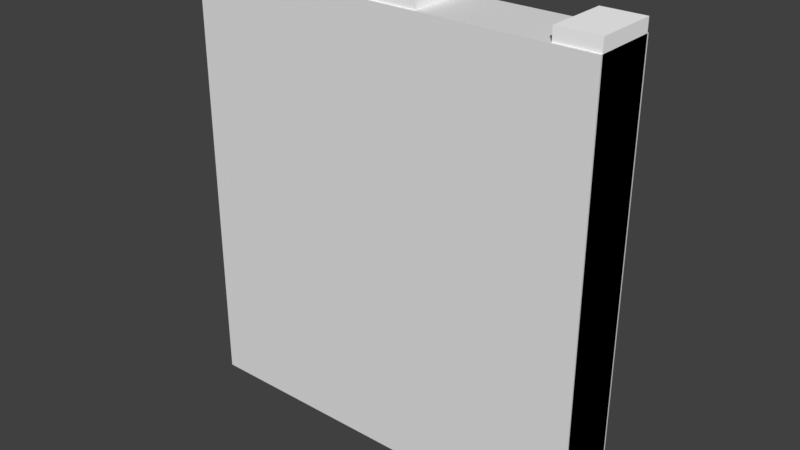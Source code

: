 # Source: big_fence.blend  (saved by Blender 2.79.0; exported with 4.5.12 LTS)
import bpy
from mathutils import Matrix  # noqa: F401  (used for matrix-valued properties, if any)

bpy.ops.wm.read_factory_settings(use_empty=True)
scene = bpy.context.scene
scene.name = 'Scene'

# ---- collections
col_collection_1 = bpy.data.collections.new('Collection 1'); scene.collection.children.link(col_collection_1)

# ---- materials (node trees are filled in below, after node groups)
mat_big_fence = bpy.data.materials.new('big_fence')
mat_big_fence.alpha_threshold = 0.0
mat_big_fence.use_transparent_shadow = False
mat_big_fence.diffuse_color = (1.0, 1.0, 1.0, 1.0)
mat_big_fence.roughness = 0.5
mat_big_fence.specular_intensity = 0.0
mat_big_fence.line_color = (0.0, 0.0, 0.0, 1.0)

# ---- material node trees

# ---- world
world_world = bpy.data.worlds.new('World'); scene.world = world_world
world_world.color = (0.05088, 0.05088, 0.05088)
world_world.use_sun_shadow = False
world_world.sun_shadow_jitter_overblur = 0.0
world_world.cycles.sampling_method = 'MANUAL'

# ---- meshes
me_bigfence = bpy.data.meshes.new('BigFence')
me_bigfence.from_pydata([(-1.0, -0.1517, -0.005462), (1.0, -0.1517, 2.162), (0.8, 0.07998, -0.005462), (0.2, 0.07998, -0.005462), (-0.2, 0.07998, -0.005462), (-0.8, 0.07998, -0.005462), (-1.0, 0.1517, -0.005462), (0.2, -0.07998, -0.005462), (-0.2, -0.07998, -0.005462), (-1.0, -0.1517, 2.162), (0.8, 0.07998, 1.995), (0.2, 0.07998, 1.995), (-0.2, 0.07998, 1.995), (-0.8, 0.07998, 1.995), (0.8, -0.07998, 1.995), (0.2, -0.07998, 1.995), (-0.2, -0.07998, 1.995), (-0.8, -0.07998, 1.995), (0.8, -0.07998, -0.005462), (1.0, -0.1517, -0.005462), (-0.8, -0.1517, -0.005462), (-0.8, -0.07998, -0.005462), (1.0, 0.1517, -0.005462), (-1.0, 0.1517, 2.162), (0.2, 0.1517, -0.005462), (-0.2, 0.1517, -0.005462), (0.2, -0.1517, -0.005462), (-0.2, -0.1517, -0.005462), (0.2, 0.1517, 1.995), (-0.2, 0.1517, 1.995), (0.2, -0.1517, 1.995), (-0.2, -0.1517, 1.995), (0.8, 0.1517, -0.005462), (0.8, 0.1517, 1.995), (-0.8, 0.1517, -0.005462), (-0.8, 0.1517, 1.995), (0.8, -0.1517, -0.005462), (-0.8, -0.1517, 1.995), (0.8, -0.1517, 1.995), (-0.8, -0.1517, 2.162), (0.8, -0.1517, 2.162), (1.0, 0.1517, 2.162), (0.2, -0.1517, 2.162), (-0.2, -0.1517, 2.162), (0.8, 0.1517, 2.162), (-0.8, 0.1517, 2.162), (0.2, 0.1517, 2.162), (-0.2, 0.1517, 2.162)], [], [(12, 16, 43, 47), (22, 41, 1, 19), (4, 12, 29, 25), (0, 9, 23, 6), (29, 12, 47), (10, 2, 3, 11), (12, 4, 5, 13), (18, 14, 15, 7), (11, 3, 24, 28), (8, 16, 17, 21), (41, 22, 32, 33), (10, 11, 15, 14), (12, 13, 17, 16), (19, 1, 38, 36), (28, 29, 47, 46), (21, 17, 37, 20), (26, 30, 31, 27), (28, 24, 25, 29), (35, 34, 6, 23), (20, 37, 9, 0), (13, 5, 34, 35), (16, 31, 43), (15, 11, 46, 42), (7, 15, 30, 26), (31, 30, 42, 43), (30, 15, 42), (16, 8, 27, 31), (14, 18, 36, 38), (2, 10, 33, 32), (45, 23, 9, 39), (46, 47, 43, 42), (41, 44, 40, 1), (38, 1, 40), (37, 17, 39), (17, 13, 45, 39), (14, 38, 40), (41, 33, 44), (9, 37, 39), (13, 35, 45), (11, 28, 46), (35, 23, 45), (33, 10, 44), (10, 14, 40, 44)])
_uv = me_bigfence.uv_layers.new(name='UVMap')
_uv.uv.foreach_set('vector', [0.5521, 0.2783, 0.4714, 0.2783, 0.4353, 0.3914, 0.5882, 0.3914, 0.4275, 0.9572, 0.4275, 0.009922, 0.5792, 0.009922, 0.5792, 0.9572, 0.4634, 0.9572, 0.4634, 0.08305, 0.4275, 0.08305, 0.4275, 0.9572, 0.5792, 0.9572, 0.5792, 0.009922, 0.4275, 0.009922, 0.4275, 0.9572, 0.5882, 0.2783, 0.5521, 0.2783, 0.5882, 0.3914, 0.9, 0.9228, 0.9, 0.0, 0.6, 0.0, 0.6, 0.9228, 0.1, 0.9228, 0.1, 0.0, 0.4, 0.0, 0.4, 0.9228, 0.9, 0.0, 0.9, 0.9228, 0.6, 0.9228, 0.6, 0.0, 0.4634, 0.08305, 0.4634, 0.9572, 0.4275, 0.9572, 0.4275, 0.08305, 0.4, 0.0, 0.4, 0.9228, 0.1, 0.9228, 0.1, 0.0, 1.0, 1.0, 1.0, 0.0, 0.9, 0.0, 0.9, 0.9228, 0.9, 0.9228, 0.6, 0.9228, 0.6, 0.9228, 0.9, 0.9228, 0.4, 0.9228, 0.1, 0.9228, 0.1, 0.9228, 0.4, 0.9228, 1.0, 0.0, 1.0, 1.0, 0.9, 0.9228, 0.9, 0.0, 0.6, 0.9228, 0.4, 0.9228, 0.4, 1.0, 0.6, 1.0, 0.5433, 0.9572, 0.5433, 0.08305, 0.5792, 0.08305, 0.5792, 0.9572, 0.6, 0.0, 0.6, 0.9228, 0.4, 0.9228, 0.4, 0.0, 0.6, 0.9228, 0.6, 0.0, 0.4, 0.0, 0.4, 0.9228, 0.1, 0.9228, 0.1, 0.0, 4.749e-07, 0.0, 1.9e-07, 1.0, 0.1, 0.0, 0.1, 0.9228, 0.0, 1.0, 9.498e-08, 0.0, 0.5433, 0.9572, 0.5433, 0.08305, 0.5792, 0.08305, 0.5792, 0.9572, 0.4714, 0.2783, 0.4353, 0.2783, 0.4353, 0.3914, 0.4714, 0.2783, 0.5521, 0.2783, 0.5882, 0.3914, 0.4353, 0.3914, 0.4634, 0.08305, 0.4634, 0.9572, 0.4275, 0.9572, 0.4275, 0.08305, 0.4, 0.9228, 0.6, 0.9228, 0.6, 1.0, 0.4, 1.0, 0.4353, 0.2783, 0.4714, 0.2783, 0.4353, 0.3914, 0.5433, 0.08305, 0.5433, 0.9572, 0.5792, 0.9572, 0.5792, 0.08305, 0.5433, 0.08305, 0.5433, 0.9572, 0.5792, 0.9572, 0.5792, 0.08305, 0.4634, 0.9572, 0.4634, 0.08305, 0.4275, 0.08305, 0.4275, 0.9572, 0.1, 0.7877, 2.682e-07, 0.7877, 0.0, 0.6651, 0.1, 0.6651, 0.6, 0.7877, 0.4, 0.7877, 0.4, 0.6651, 0.6, 0.6651, 1.0, 0.7877, 0.9, 0.7877, 0.9, 0.6651, 1.0, 0.6651, 0.9, 0.9228, 1.0, 1.0, 0.9, 1.0, 0.4353, 0.2783, 0.4714, 0.2783, 0.4353, 0.3914, 0.4714, 0.2783, 0.5521, 0.2783, 0.5882, 0.3914, 0.4353, 0.3914, 0.4714, 0.2783, 0.4353, 0.2783, 0.4353, 0.3914, 1.0, 1.0, 0.9, 0.9228, 0.9, 1.0, 0.0, 1.0, 0.1, 0.9228, 0.1, 1.0, 0.5521, 0.2783, 0.5882, 0.2783, 0.5882, 0.3914, 0.5521, 0.2783, 0.5882, 0.2783, 0.5882, 0.3914, 0.1, 0.9228, 1.9e-07, 1.0, 0.1, 1.0, 0.5882, 0.2783, 0.5521, 0.2783, 0.5882, 0.3914, 0.5521, 0.2783, 0.4714, 0.2783, 0.4353, 0.3914, 0.5882, 0.3914])
me_bigfence.materials.append(mat_big_fence)
me_bigfence.use_remesh_preserve_volume = False
me_bigfence.use_remesh_preserve_attributes = False
me_bigfence.use_mirror_vertex_groups = False
me_bigfence.use_paint_bone_selection = False
me_bigfence.use_paint_mask = True
me_bigfence.update()
me_bigfencecollider__colonly = bpy.data.meshes.new('BigFenceCollider -colonly')
me_bigfencecollider__colonly.from_pydata([(-1.0, -0.16, 0.0), (-1.0, -0.16, 2.1), (-1.0, 0.16, 0.0), (-1.0, 0.16, 2.1), (1.0, -0.16, 0.0), (1.0, -0.16, 2.1), (1.0, 0.16, 0.0), (1.0, 0.16, 2.1)], [], [(0, 1, 3, 2), (2, 3, 7, 6), (6, 7, 5, 4), (4, 5, 1, 0), (2, 6, 4, 0), (7, 3, 1, 5)])
me_bigfencecollider__colonly.use_remesh_preserve_volume = False
me_bigfencecollider__colonly.use_remesh_preserve_attributes = False
me_bigfencecollider__colonly.use_mirror_vertex_groups = False
me_bigfencecollider__colonly.update()

# ---- objects
ob_bigfence = bpy.data.objects.new('BigFence', me_bigfence)
ob_bigfencecollider__colonly = bpy.data.objects.new('BigFenceCollider -colonly', me_bigfencecollider__colonly)

# ---- transforms, parenting, visibility, modifiers, constraints
ob_bigfence.location = (0.0, 0.0, 0.0)
ob_bigfence.lock_rotations_4d = False
ob_bigfence.empty_display_type = 'ARROWS'
ob_bigfence.lineart.crease_threshold = 0.0
ob_bigfencecollider__colonly.parent = ob_bigfence
ob_bigfencecollider__colonly.location = (0.0, 0.0, 0.0)
ob_bigfencecollider__colonly.display_type = 'WIRE'
ob_bigfencecollider__colonly.show_name = True
ob_bigfencecollider__colonly.show_wire = True
ob_bigfencecollider__colonly.show_all_edges = True
ob_bigfencecollider__colonly.show_in_front = True
ob_bigfencecollider__colonly.lineart.crease_threshold = 0.0

# ---- collection membership
col_collection_1.objects.link(ob_bigfence)
col_collection_1.objects.link(ob_bigfencecollider__colonly)

# ---- scene / render settings (as saved in the file)
scene.frame_start = 1; scene.frame_end = 250; scene.frame_set(1)
scene.render.engine = 'BLENDER_EEVEE_NEXT'
scene.render.resolution_percentage = 50
scene.render.dither_intensity = 0.0
scene.cycles.use_denoising = False
scene.cycles.samples = 128
scene.cycles.sampling_pattern = 'TABULATED_SOBOL'
scene.cycles.use_adaptive_sampling = False
scene.cycles.use_light_tree = False
scene.cycles.blur_glossy = 0.0
scene.cycles.sample_clamp_indirect = 0.0
scene.view_settings.view_transform = 'Standard'
bpy.context.view_layer.update()

# ---- added for rendering (the .blend has no active camera and no usable light): camera, sun
cam_auto = bpy.data.cameras.new('AutoCamera')
cam_auto.lens = 50.0
cam_auto.sensor_width = 36.0
cam_auto.clip_end = 1000.0
ob_auto_camera = bpy.data.objects.new('AutoCamera', cam_auto)
scene.collection.objects.link(ob_auto_camera)
ob_auto_camera.location = (2.74461, -3.29354, 3.27389)
ob_auto_camera.rotation_euler = (1.09748, -7.21219e-08, 0.694738)
scene.camera = ob_auto_camera
light_auto_sun = bpy.data.lights.new('AutoSun', 'SUN')
light_auto_sun.energy = 3.0
light_auto_sun.angle = 0.0523599
ob_auto_sun = bpy.data.objects.new('AutoSun', light_auto_sun)
scene.collection.objects.link(ob_auto_sun)
ob_auto_sun.rotation_euler = (0.872665, 0.174533, 0.523599)
bpy.context.view_layer.update()
